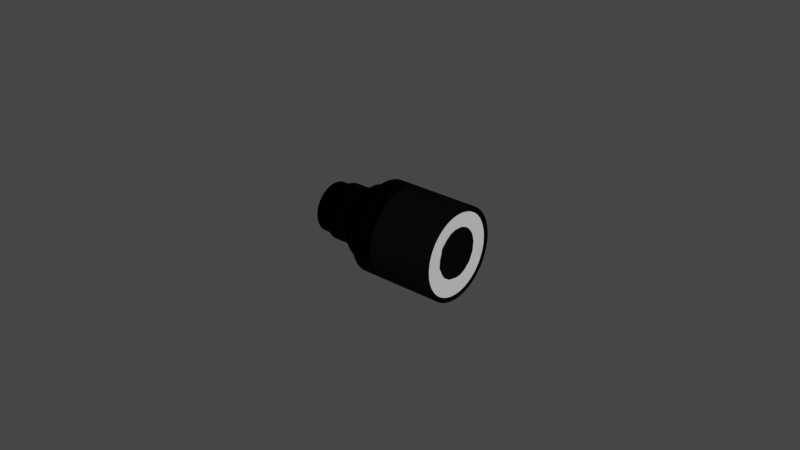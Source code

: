 # Source: Camera.blend  (saved by Blender 2.90.8; exported with 4.5.12 LTS)
import bpy
from mathutils import Matrix  # noqa: F401  (used for matrix-valued properties, if any)

bpy.ops.wm.read_factory_settings(use_empty=True)
scene = bpy.context.scene
scene.name = 'Scene'

# ---- collections
col_collection = bpy.data.collections.new('Collection'); scene.collection.children.link(col_collection)

# ---- materials (node trees are filled in below, after node groups)
mat_material_005 = bpy.data.materials.new('Material.005')
mat_material_005.use_transparent_shadow = False

# ---- material node trees
mat_material_005.use_nodes = True; mat_material_005.node_tree.nodes.clear()
_N = mat_material_005.node_tree.nodes; _L = mat_material_005.node_tree.links
n0 = _N.new('ShaderNodeOutputMaterial'); n0.name = 'Material Output'; n0.location = (300, 300)
n1 = _N.new('ShaderNodeBsdfGlass'); n1.name = 'Glass BSDF'; n1.location = (10, 300)
n1.distribution = 'GGX'
n1.inputs[0].default_value = (0.07324, 0.07324, 0.07324, 1.0)
n1.inputs[1].default_value = 0.1583
n1.inputs[2].default_value = 1.45
_L.new(n1.outputs[0], n0.inputs[0])
n0.is_active_output = True

# ---- world
world_world = bpy.data.worlds.new('World'); scene.world = world_world
world_world.use_nodes = True; world_world.node_tree.nodes.clear()
_N = world_world.node_tree.nodes; _L = world_world.node_tree.links
n0 = _N.new('ShaderNodeOutputWorld'); n0.name = 'World Output'; n0.location = (300, 300)
n1 = _N.new('ShaderNodeBackground'); n1.name = 'Background'; n1.location = (10, 300)
n1.inputs[0].default_value = (0.05088, 0.05088, 0.05088, 1.0)
_L.new(n1.outputs[0], n0.inputs[0])
n0.is_active_output = True
world_world.color = (0.05088, 0.05088, 0.05088)
world_world.use_sun_shadow = False
world_world.sun_shadow_jitter_overblur = 0.0

# ---- meshes
me_pdr_assembly_001 = bpy.data.meshes.new('PDR Assembly.001')
me_pdr_assembly_001.from_pydata([(0.02304, 0.002442, 0.0176), (0.02292, 0.001125, 0.0179), (0.02325, 0.003686, 0.0171), (0.01842, 0.002442, 0.01569), (0.01863, 0.003686, 0.01519), (0.0183, 0.001125, 0.01599), (0.01826, -0.0002289, 0.01608), (0.01831, -0.001579, 0.01595), (0.02288, -0.0002289, 0.01799), (0.02293, -0.001579, 0.01787), (0.02307, -0.002887, 0.01753), (0.02329, -0.004116, 0.017), (0.01845, -0.002887, 0.01562), (0.01867, -0.004116, 0.01509), (0.01897, -0.005229, 0.01437), (0.01933, -0.006196, 0.01349), (0.02358, -0.005229, 0.01629), (0.02395, -0.006196, 0.01541), (0.02437, -0.006988, 0.01439), (0.02484, -0.007582, 0.01326), (0.01975, -0.006988, 0.01247), (0.02022, -0.007582, 0.01135), (0.02072, -0.007961, 0.01014), (0.02074, -0.00899, 0.01008), (0.02123, -0.008114, 0.008897), (0.02534, -0.007961, 0.01206), (0.02585, -0.008114, 0.01081), (0.02637, -0.008038, 0.009559), (0.02688, -0.007734, 0.008337), (0.02175, -0.008038, 0.007646), (0.02226, -0.007734, 0.006424), (0.02274, -0.00721, 0.005267), (0.02317, -0.006483, 0.004209), (0.02736, -0.00721, 0.007181), (0.02779, -0.006483, 0.006123), (0.02818, -0.005572, 0.005193), (0.0285, -0.004505, 0.004419), (0.02356, -0.005572, 0.00328), (0.02388, -0.004505, 0.002506), (0.02413, -0.003311, 0.00191), (0.02429, -0.002026, 0.001509), (0.02875, -0.003311, 0.003823), (0.02891, -0.002026, 0.003422), (0.02899, -0.0006852, 0.003227), (0.02899, 0.0006716, 0.003245), (0.02437, -0.0006852, 0.001314), (0.02437, 0.0006716, 0.001331), (0.02427, 0.002006, 0.00156), (0.02409, 0.003279, 0.001994), (0.02889, 0.002006, 0.003474), (0.02871, 0.003279, 0.003908), (0.02845, 0.004454, 0.004534), (0.02812, 0.005498, 0.005335), (0.02383, 0.004454, 0.002621), (0.0235, 0.005498, 0.003422), (0.02378, 0.006172, 0.002739), (0.02311, 0.00638, 0.004375), (0.02266, 0.007075, 0.005451), (0.02773, 0.00638, 0.006288), (0.02728, 0.007075, 0.007364), (0.0268, 0.007564, 0.008534), (0.02629, 0.007831, 0.009763), (0.02218, 0.007564, 0.006621), (0.02167, 0.007831, 0.00785), (0.02115, 0.00787, 0.009103), (0.02063, 0.007679, 0.01034), (0.02577, 0.00787, 0.01102), (0.02525, 0.007679, 0.01226), (0.02476, 0.007263, 0.01345), (0.0243, 0.006636, 0.01456), (0.02014, 0.007263, 0.01154), (0.01968, 0.006636, 0.01265), (0.01927, 0.005814, 0.01365), (0.01891, 0.004821, 0.0145), (0.02389, 0.005814, 0.01556), (0.02353, 0.004821, 0.01641), (0.02413, 0.005088, 0.001903), (0.01454, 0.006172, -0.001088), (0.02338, 0.007102, 0.003722), (0.01414, 0.007102, -0.0001053), (0.02292, 0.007854, 0.004826), (0.01368, 0.007854, 0.0009992), (0.02242, 0.008409, 0.006026), (0.01318, 0.008409, 0.002199), (0.0219, 0.008755, 0.007291), (0.01266, 0.008755, 0.003464), (0.02136, 0.008882, 0.00859), (0.01212, 0.008882, 0.004763), (0.02082, 0.008787, 0.009892), (0.01158, 0.008787, 0.006065), (0.02029, 0.008473, 0.01116), (0.01106, 0.008473, 0.007337), (0.01979, 0.007948, 0.01238), (0.01055, 0.007948, 0.008549), (0.01933, 0.007224, 0.0135), (0.01009, 0.007224, 0.009669), (0.01891, 0.006319, 0.0145), (0.009674, 0.006319, 0.01067), (0.01856, 0.005256, 0.01536), (0.009319, 0.005256, 0.01153), (0.01827, 0.004061, 0.01605), (0.009031, 0.004061, 0.01222), (0.01806, 0.002762, 0.01656), (0.01792, 0.001393, 0.01688), (0.008818, 0.002762, 0.01274), (0.008686, 0.001393, 0.01306), (0.008638, -1.355e-05, 0.01317), (0.008674, -0.001423, 0.01309), (0.01788, -1.355e-05, 0.017), (0.01791, -0.001423, 0.01691), (0.01803, -0.0028, 0.01662), (0.008794, -0.0028, 0.0128), (0.01823, -0.004111, 0.01614), (0.008995, -0.004111, 0.01231), (0.01851, -0.005323, 0.01547), (0.009272, -0.005323, 0.01164), (0.01886, -0.006408, 0.01463), (0.009618, -0.006408, 0.01081), (0.01926, -0.007337, 0.01365), (0.01002, -0.007337, 0.009824), (0.01972, -0.008089, 0.01255), (0.01048, -0.008089, 0.00872), (0.02022, -0.008644, 0.01135), (0.01098, -0.008644, 0.00752), (0.0115, -0.00899, 0.006255), (0.01204, -0.009117, 0.004956), (0.01258, -0.009023, 0.003654), (0.02128, -0.009117, 0.008783), (0.02182, -0.009023, 0.007481), (0.02235, -0.008709, 0.006209), (0.01311, -0.008709, 0.002382), (0.02285, -0.008183, 0.004997), (0.01361, -0.008183, 0.001171), (0.02331, -0.007459, 0.003877), (0.01407, -0.007459, 5.031e-05), (0.02373, -0.006555, 0.002875), (0.01449, -0.006555, -0.0009516), (0.02408, -0.005492, 0.002016), (0.01484, -0.005492, -0.00181), (0.02437, -0.004296, 0.001322), (0.01513, -0.004296, -0.002505), (0.02458, -0.002998, 0.0008087), (0.01534, -0.002998, -0.003018), (0.02472, -0.001628, 0.0004895), (0.01548, -0.001628, -0.003337), (0.02476, -0.0002217, 0.000372), (0.01553, -0.0002217, -0.003455), (0.02473, 0.001187, 0.0004594), (0.01549, 0.001187, -0.003367), (0.02461, 0.002564, 0.0007493), (0.01537, 0.002564, -0.003078), (0.02441, 0.003875, 0.001235), (0.01517, 0.003875, -0.002592), (0.01489, 0.005088, -0.001923), (0.01334, 0.0109, 0.001813), (0.01392, 0.01033, 0.0004262), (0.008724, 0.0109, -0.0001003), (0.01274, 0.01125, 0.003259), (0.008125, 0.01125, 0.001346), (0.01213, 0.01138, 0.004737), (0.007513, 0.01138, 0.002823), (0.01152, 0.01129, 0.006216), (0.0069, 0.01129, 0.004303), (0.01092, 0.01097, 0.00767), (0.006298, 0.01097, 0.005756), (0.01034, 0.01044, 0.009068), (0.005719, 0.01044, 0.007155), (0.009793, 0.009705, 0.01039), (0.005173, 0.009705, 0.008472), (0.009292, 0.008777, 0.01159), (0.004672, 0.008777, 0.009681), (0.008845, 0.007676, 0.01267), (0.004226, 0.007676, 0.01076), (0.008462, 0.006423, 0.0136), (0.003842, 0.006423, 0.01169), (0.008149, 0.005043, 0.01435), (0.003529, 0.005043, 0.01244), (0.007912, 0.003562, 0.01493), (0.007757, 0.00201, 0.0153), (0.003293, 0.003562, 0.01301), (0.003137, 0.00201, 0.01339), (0.003066, 0.0004166, 0.01356), (0.00308, -0.001187, 0.01352), (0.007685, 0.0004166, 0.01547), (0.0077, -0.001187, 0.01544), (0.007799, -0.002771, 0.0152), (0.00318, -0.002771, 0.01328), (0.007982, -0.004302, 0.01476), (0.003363, -0.004302, 0.01284), (0.008245, -0.005752, 0.01412), (0.003626, -0.005752, 0.01221), (0.008582, -0.007092, 0.01331), (0.003963, -0.007092, 0.01139), (0.008988, -0.008297, 0.01233), (0.004369, -0.008297, 0.01041), (0.009454, -0.009343, 0.0112), (0.004834, -0.009343, 0.00929), (0.009971, -0.01021, 0.009956), (0.005351, -0.01021, 0.008042), (0.01053, -0.01088, 0.008609), (0.005909, -0.01088, 0.006695), (0.01112, -0.01134, 0.007189), (0.006497, -0.01134, 0.005275), (0.01172, -0.01158, 0.005723), (0.007104, -0.01158, 0.00381), (0.01234, -0.0116, 0.004241), (0.007718, -0.0116, 0.002328), (0.01295, -0.01139, 0.002771), (0.008327, -0.01139, 0.0008575), (0.01354, -0.01097, 0.001341), (0.008919, -0.01097, -0.000572), (0.0141, -0.01033, -1.957e-05), (0.009483, -0.01033, -0.001933), (0.01463, -0.009499, -0.001286), (0.01001, -0.009499, -0.003199), (0.0151, -0.008482, -0.002432), (0.01048, -0.008482, -0.004345), (0.01552, -0.007302, -0.003437), (0.0109, -0.007302, -0.00535), (0.01587, -0.005982, -0.00428), (0.01125, -0.005982, -0.006193), (0.01614, -0.004549, -0.004945), (0.01152, -0.004549, -0.006858), (0.01634, -0.003029, -0.005419), (0.01172, -0.003029, -0.007332), (0.01645, -0.001452, -0.005693), (0.01183, -0.001452, -0.007607), (0.01648, 0.0001507, -0.005762), (0.01186, 0.0001507, -0.007676), (0.01642, 0.001748, -0.005624), (0.0118, 0.001748, -0.007538), (0.01628, 0.003309, -0.005282), (0.01166, 0.003309, -0.007196), (0.01606, 0.004804, -0.004743), (0.01144, 0.004804, -0.006656), (0.01576, 0.006202, -0.004017), (0.01114, 0.006202, -0.00593), (0.01539, 0.007478, -0.003118), (0.01077, 0.007478, -0.005031), (0.01495, 0.008606, -0.002063), (0.01033, 0.008606, -0.003977), (0.01446, 0.009564, -0.0008745), (0.009837, 0.009564, -0.002788), (0.009298, 0.01033, -0.001487), (0.01276, 0.004203, -0.009841), (0.01292, 0.002434, -0.01024), (-0.01213, 0.004203, -0.02015), (0.01251, 0.005904, -0.00924), (-0.01238, 0.005904, -0.01955), (0.01218, 0.00751, -0.008447), (-0.01271, 0.00751, -0.01876), (0.01178, 0.008995, -0.007474), (-0.01311, 0.008995, -0.01778), (0.01131, 0.01034, -0.006337), (-0.01358, 0.01034, -0.01665), (0.01078, 0.01151, -0.005053), (-0.01411, 0.01151, -0.01536), (0.01019, 0.01251, -0.003643), (-0.0147, 0.01251, -0.01395), (0.009564, 0.0133, -0.002129), (-0.01533, 0.0133, -0.01244), (0.008904, 0.01388, -0.0005352), (-0.01599, 0.01388, -0.01084), (0.008221, 0.01425, 0.001114), (-0.01667, 0.01425, -0.009196), (0.007526, 0.01438, 0.002791), (-0.01736, 0.01438, -0.007518), (0.00683, 0.01429, 0.004471), (-0.01806, 0.01429, -0.005838), (0.006144, 0.01397, 0.006127), (-0.01875, 0.01397, -0.004182), (0.005479, 0.01342, 0.007733), (-0.01941, 0.01342, -0.002576), (0.004845, 0.01267, 0.009264), (-0.02004, 0.01267, -0.001046), (0.004253, 0.01171, 0.01069), (-0.02064, 0.01171, 0.0003849), (0.003711, 0.01057, 0.012), (-0.02118, 0.01057, 0.001693), (0.003228, 0.009254, 0.01317), (-0.02166, 0.009254, 0.002859), (0.002812, 0.007793, 0.01417), (-0.02208, 0.007793, 0.003864), (0.002469, 0.006207, 0.015), (-0.02242, 0.006207, 0.004691), (0.002205, 0.004522, 0.01564), (0.002024, 0.002764, 0.01608), (-0.02268, 0.004522, 0.005329), (-0.02287, 0.002764, 0.005766), (-0.02296, 0.0009601, 0.005996), (-0.02297, -0.0008607, 0.006015), (0.001928, 0.0009601, 0.01631), (0.00192, -0.0008607, 0.01632), (0.002, -0.00267, 0.01613), (-0.02289, -0.00267, 0.005824), (0.002165, -0.004439, 0.01573), (-0.02272, -0.004439, 0.005424), (0.002414, -0.006139, 0.01513), (-0.02248, -0.006139, 0.004823), (0.002743, -0.007745, 0.01434), (-0.02215, -0.007745, 0.00403), (0.003146, -0.00923, 0.01337), (-0.02174, -0.00923, 0.003057), (0.003617, -0.01057, 0.01223), (-0.02127, -0.01057, 0.001919), (0.004149, -0.01175, 0.01095), (-0.02074, -0.01175, 0.0006356), (0.004733, -0.01274, 0.009535), (-0.02016, -0.01274, -0.0007743), (0.00536, -0.01354, 0.008021), (-0.01953, -0.01354, -0.002288), (0.00602, -0.01412, 0.006428), (-0.01887, -0.01412, -0.003882), (0.006703, -0.01448, 0.004779), (-0.01819, -0.01448, -0.005531), (0.007398, -0.01462, 0.003101), (-0.01749, -0.01462, -0.007208), (0.008094, -0.01452, 0.001421), (-0.0168, -0.01452, -0.008889), (0.00878, -0.0142, -0.0002351), (-0.01611, -0.0142, -0.01054), (0.009445, -0.01366, -0.001841), (-0.01544, -0.01366, -0.01215), (0.01008, -0.0129, -0.003371), (-0.01481, -0.0129, -0.01368), (0.01067, -0.01195, -0.004802), (-0.01422, -0.01195, -0.01511), (0.01121, -0.0108, -0.006111), (-0.01368, -0.0108, -0.01642), (0.0117, -0.009489, -0.007276), (-0.01319, -0.009489, -0.01759), (0.01211, -0.008028, -0.008281), (-0.01278, -0.008028, -0.01859), (0.01246, -0.006443, -0.009108), (-0.01243, -0.006443, -0.01942), (0.01272, -0.004758, -0.009746), (-0.01217, -0.004758, -0.02006), (0.0129, -0.002999, -0.01018), (-0.01199, -0.002999, -0.02049), (0.013, -0.001195, -0.01041), (-0.01189, -0.001195, -0.02072), (0.013, 0.0006254, -0.01043), (-0.01189, 0.0006254, -0.02074), (-0.01197, 0.002434, -0.02055), (-0.01755, -0.01311, -0.007064), (-0.01821, -0.01295, -0.005466), (-0.01598, -0.01311, -0.006412), (-0.01689, -0.01304, -0.008667), (-0.01531, -0.01304, -0.008015), (-0.01623, -0.01274, -0.01025), (-0.01466, -0.01274, -0.009594), (-0.0156, -0.01221, -0.01177), (-0.01403, -0.01221, -0.01112), (-0.015, -0.01146, -0.01322), (-0.01342, -0.01146, -0.01257), (-0.01444, -0.01052, -0.01457), (-0.01287, -0.01052, -0.01392), (-0.01394, -0.009385, -0.01579), (-0.01236, -0.009385, -0.01513), (-0.0135, -0.008088, -0.01685), (-0.01192, -0.008088, -0.0162), (-0.01313, -0.006647, -0.01775), (-0.01155, -0.006647, -0.0171), (-0.01283, -0.005091, -0.01846), (-0.01126, -0.005091, -0.01781), (-0.01262, -0.003446, -0.01897), (-0.01104, -0.003446, -0.01832), (-0.01249, -0.001741, -0.01928), (-0.01092, -0.001741, -0.01863), (-0.01245, -7.326e-06, -0.01937), (-0.01088, -7.326e-06, -0.01872), (-0.0125, 0.001724, -0.01925), (-0.01093, 0.001724, -0.0186), (-0.01264, 0.003423, -0.01892), (-0.01107, 0.003423, -0.01827), (-0.01286, 0.005059, -0.01838), (-0.01129, 0.005059, -0.01773), (-0.01317, 0.006602, -0.01764), (-0.01159, 0.006602, -0.01699), (-0.01355, 0.008025, -0.01673), (-0.01197, 0.008025, -0.01607), (-0.014, 0.009303, -0.01564), (-0.01242, 0.009303, -0.01499), (-0.01451, 0.01041, -0.01441), (-0.01294, 0.01041, -0.01375), (-0.01507, 0.01134, -0.01305), (-0.0135, 0.01134, -0.01239), (-0.01568, 0.01205, -0.01158), (-0.0141, 0.01205, -0.01093), (-0.01632, 0.01255, -0.01005), (-0.01474, 0.01255, -0.009396), (-0.01697, 0.01283, -0.008464), (-0.0154, 0.01283, -0.007812), (-0.01764, 0.01287, -0.00686), (-0.01606, 0.01287, -0.006208), (-0.0183, 0.01268, -0.005265), (-0.01672, 0.01268, -0.004613), (-0.01894, 0.01227, -0.003708), (-0.01737, 0.01227, -0.003055), (-0.01956, 0.01163, -0.002215), (-0.01798, 0.01163, -0.001563), (-0.02014, 0.01078, -0.0008151), (-0.01856, 0.01078, -0.0001627), (-0.02067, 0.009738, 0.0004685), (-0.0191, 0.009738, 0.001121), (-0.02115, 0.00852, 0.001612), (-0.01957, 0.00852, 0.002265), (-0.02155, 0.007148, 0.002596), (-0.01998, 0.007148, 0.003248), (-0.02189, 0.005647, 0.003402), (-0.02031, 0.005647, 0.004054), (-0.02214, 0.004042, 0.004016), (-0.02231, 0.002364, 0.004426), (-0.02057, 0.004042, 0.004668), (-0.02074, 0.002364, 0.005079), (-0.02082, 0.0006405, 0.005279), (-0.02081, -0.001096, 0.005265), (-0.02239, 0.0006405, 0.004627), (-0.02239, -0.001096, 0.004613), (-0.02229, -0.002815, 0.004386), (-0.02072, -0.002815, 0.005038), (-0.02211, -0.004486, 0.003949), (-0.02054, -0.004486, 0.004601), (-0.02185, -0.006079, 0.00331), (-0.02027, -0.006079, 0.003962), (-0.0215, -0.007566, 0.002481), (-0.01993, -0.007566, 0.003133), (-0.02109, -0.008919, 0.001476), (-0.01951, -0.008919, 0.002128), (-0.02061, -0.01012, 0.0003128), (-0.01903, -0.01012, 0.0009651), (-0.02007, -0.01113, -0.0009869), (-0.01849, -0.01113, -0.0003346), (-0.01948, -0.01196, -0.0024), (-0.01791, -0.01196, -0.001748), (-0.01886, -0.01257, -0.003902), (-0.01729, -0.01257, -0.00325), (-0.01664, -0.01295, -0.004814), (-0.01251, 0.008099, -0.01479), (-0.01174, 0.005206, -0.01665), (-0.01356, 0.01028, -0.01224), (-0.01455, 0.005834, -0.01303), (-0.014, 0.003738, -0.01437), (-0.01545, 0.004668, -0.01206), (-0.01564, 0.005145, -0.0116), (-0.01607, 0.005941, -0.01057), (-0.01641, 0.003845, -0.01069), (-0.01614, 0.003093, -0.01134), (-0.01579, 0.001252, -0.01219), (-0.01691, 0.002029, -0.01017), (-0.0173, 0.002933, -0.009212), (-0.01767, 0.003311, -0.008324), (-0.01778, 0.00141, -0.008462), (-0.01748, -0.0006817, -0.009192), (-0.01829, 0.001584, -0.007226), (-0.01879, 0.0001098, -0.006035), (-0.01833, 0.00328, -0.006744), (-0.01845, 0.003174, -0.00644), (-0.01845, 0.004806, -0.005772), (-0.01787, 0.005134, -0.007166), (-0.0188, 0.004348, -0.004917), (-0.01882, 0.005812, -0.003935), (-0.01957, 0.002047, -0.003059), (-0.01975, 4.656e-05, -0.002631), (-0.01984, 0.002757, -0.001467), (-0.01972, 0.003368, -0.001756), (-0.01994, 0.002119, -0.001235), (-0.02013, 0.002664, 0.0004308), (-0.02022, 0.003199, 0.002109), (-0.02028, 0.001004, 0.000786), (-0.02039, 0.001219, 0.002532), (-0.0203, 0.0001535, 0.0008492), (-0.02026, -0.001547, 0.0007438), (-0.02038, -0.00209, 0.004225), (-0.02009, -0.003192, 0.0003341), (-0.02017, -0.003783, 0.001993), (-0.01996, -0.003974, 1.953e-05), (-0.0194, -0.006069, -0.001325), (-0.01954, -0.002453, -0.003133), (-0.01975, -0.0004699, -0.002639), (-0.01933, -0.003328, -0.003638), (-0.01906, -0.00408, -0.004291), (-0.01865, -0.001193, -0.006359), (-0.01788, -0.001766, -0.008226), (-0.0175, -0.003409, -0.00874), (-0.01788, -0.003629, -0.007808), (-0.0176, -0.005369, -0.007817), (-0.01819, -0.005246, -0.006394), (-0.01651, -0.004289, -0.01046), (-0.01577, -0.005656, -0.01129), (-0.01622, -0.003582, -0.01115), (-0.01696, -0.002434, -0.01004), (-0.0167, -0.001244, -0.01067), (-0.01663, 0.0001179, -0.01083), (-0.01573, 0.0002346, -0.01234), (-0.01574, -0.0007967, -0.01231), (-0.01475, -0.001019, -0.01376), (-0.01523, -0.00418, -0.01261), (-0.01368, -0.001239, -0.01514), (-0.01383, -0.002899, -0.01479), (-0.0137, 0.001311, -0.0151), (-0.01132, 0.001855, -0.01765), (-0.01377, 0.002145, -0.01493), (-0.0115, -0.003958, -0.01721), (-0.0124, -0.008016, -0.01506), (-0.0127, -0.003434, -0.01603), (-0.01323, -0.006141, -0.01475), (-0.01347, -0.006939, -0.01417), (-0.01404, -0.00833, -0.0128), (-0.01495, -0.007005, -0.01208), (-0.01522, -0.007492, -0.01143), (-0.0158, -0.008248, -0.01002), (-0.01599, -0.006048, -0.01077), (-0.01741, -0.008737, -0.006141), (-0.01423, -0.01134, -0.01063), (-0.01644, -0.01202, -0.005281), (-0.01774, -0.01106, -0.002151), (-0.01949, -0.007437, 0.002074), (-0.01835, -0.00804, -0.003874), (-0.01917, -0.006661, -0.001892), (-0.01997, -0.005442, 0.003225), (-0.0196, -0.006439, 0.0006247), (-0.01935, -0.007214, 1.571e-05), (-0.02001, -0.004716, 0.001618), (-0.01775, -0.007049, -0.00652), (-0.01801, -0.006927, -0.005897), (-0.01932, -0.0003532, -0.004346), (-0.01931, 0.0003364, -0.004366), (-0.02044, 0.0002567, 0.00437), (-0.02004, 0.004818, 0.003394), (-0.02042, 0.0002056, 0.002608), (-0.01959, 0.006857, 0.00231), (-0.02008, 0.004145, 0.001765), (-0.01865, 0.009391, 5.142e-05), (-0.01969, 0.005906, 0.0008288), (-0.01945, 0.006704, 0.0002457), (-0.01948, 0.005603, -0.001132), (-0.01901, 0.00677, -0.002279), (-0.01986, 0.004217, -0.0002167), (-0.01784, 0.008275, -0.005087), (-0.01904, 0.005421, -0.003415), (-0.01655, 0.008502, -0.008213), (-0.01705, 0.01147, -0.003825), (-0.0181, 0.006631, -0.005673), (-0.01758, 0.006856, -0.006921), (-0.01526, 0.01178, -0.008141), (-0.01595, 0.01016, -0.008198), (-0.01483, 0.009329, -0.0109), (-0.01448, 0.008866, -0.01174), (-0.01561, 0.007805, -0.01048), (-0.01532, 0.007416, -0.01118), (-0.01706, 0.006814, -0.008187), (-0.01655, 0.006505, -0.00942), (-0.01709, 0.004869, -0.009048), (-0.01728, 0.00501, -0.008588)], [], [(0, 3, 5, 1), (27, 28, 33, 34, 35, 36, 41, 42, 43, 44, 49, 50, 51, 52, 58, 59, 60, 61, 66, 67, 68, 69, 74, 75, 2, 0, 1, 8, 9, 10, 11, 16, 17, 18, 19, 25, 26), (3, 0, 2, 4), (120, 122, 23, 22, 21, 20, 15, 14, 13, 12, 7, 6, 5, 3, 4, 73, 72, 71, 70, 65, 64, 63, 62, 57, 56, 54, 55, 78, 80, 82, 84, 86, 88, 90, 92, 94, 96, 98, 100, 102, 103, 108, 109, 110, 112, 114, 116, 118), (6, 8, 1, 5), (7, 9, 8, 6), (12, 10, 9, 7), (13, 11, 10, 12), (14, 16, 11, 13), (15, 17, 16, 14), (20, 18, 17, 15), (21, 19, 18, 20), (22, 25, 19, 21), (131, 133, 135, 137, 139, 141, 143, 145, 147, 149, 151, 76, 55, 54, 53, 48, 47, 46, 45, 40, 39, 38, 37, 32, 31, 30, 29, 24, 22, 23, 127, 128, 129), (24, 26, 25, 22), (29, 27, 26, 24), (30, 28, 27, 29), (31, 33, 28, 30), (32, 34, 33, 31), (37, 35, 34, 32), (38, 36, 35, 37), (39, 41, 36, 38), (40, 42, 41, 39), (45, 43, 42, 40), (46, 44, 43, 45), (47, 49, 44, 46), (48, 50, 49, 47), (53, 51, 50, 48), (54, 52, 51, 53), (56, 58, 52, 54), (57, 59, 58, 56), (62, 60, 59, 57), (63, 61, 60, 62), (64, 66, 61, 63), (65, 67, 66, 64), (70, 68, 67, 65), (71, 69, 68, 70), (72, 74, 69, 71), (73, 75, 74, 72), (4, 2, 75, 73), (77, 55, 76, 153), (79, 78, 55, 77), (81, 80, 78, 79), (83, 82, 80, 81), (85, 84, 82, 83), (87, 86, 84, 85), (89, 88, 86, 87), (91, 90, 88, 89), (93, 92, 90, 91), (95, 94, 92, 93), (97, 96, 94, 95), (99, 98, 96, 97), (101, 100, 98, 99), (104, 102, 100, 101), (102, 104, 105, 103), (154, 157, 159, 161, 163, 165, 167, 169, 171, 173, 175, 177, 178, 183, 184, 185, 187, 189, 191, 193, 195, 197, 199, 201, 203, 205, 207, 209, 211, 213, 215, 217, 219, 221, 223, 225, 227, 229, 231, 233, 235, 237, 239, 241, 79, 77, 153, 152, 150, 148, 146, 144, 142, 140, 138, 136, 134, 132, 130, 126, 125, 124, 123, 121, 119, 117, 115, 113, 111, 107, 106, 105, 104, 101, 99, 97, 95, 93, 91, 89, 87, 85, 83), (106, 108, 103, 105), (107, 109, 108, 106), (111, 110, 109, 107), (113, 112, 110, 111), (115, 114, 112, 113), (117, 116, 114, 115), (119, 118, 116, 117), (121, 120, 118, 119), (123, 122, 120, 121), (124, 23, 122, 123), (125, 127, 23, 124), (126, 128, 127, 125), (130, 129, 128, 126), (132, 131, 129, 130), (134, 133, 131, 132), (136, 135, 133, 134), (138, 137, 135, 136), (140, 139, 137, 138), (142, 141, 139, 140), (144, 143, 141, 142), (146, 145, 143, 144), (148, 147, 145, 146), (150, 149, 147, 148), (152, 151, 149, 150), (153, 76, 151, 152), (155, 154, 83, 81, 79, 241), (156, 154, 155, 243), (158, 157, 154, 156), (160, 159, 157, 158), (162, 161, 159, 160), (164, 163, 161, 162), (166, 165, 163, 164), (168, 167, 165, 166), (170, 169, 167, 168), (172, 171, 169, 170), (174, 173, 171, 172), (176, 175, 173, 174), (179, 177, 175, 176), (177, 179, 180, 178), (170, 168, 166, 164, 162, 160, 158, 156, 261, 263, 265, 267, 269, 271, 273, 275, 277, 279, 281, 283, 285, 286, 291, 292, 293, 295, 297, 299, 301, 303, 305, 307, 309, 311, 313, 315, 317, 319, 321, 323, 325, 327, 329, 331, 333, 335, 337, 339, 341, 245, 244, 232, 230, 228, 226, 224, 222, 220, 218, 216, 214, 212, 210, 208, 206, 204, 202, 200, 198, 196, 194, 192, 190, 188, 186, 182, 181, 180, 179, 176, 174, 172), (181, 183, 178, 180), (182, 184, 183, 181), (186, 185, 184, 182), (188, 187, 185, 186), (190, 189, 187, 188), (192, 191, 189, 190), (194, 193, 191, 192), (196, 195, 193, 194), (198, 197, 195, 196), (200, 199, 197, 198), (202, 201, 199, 200), (204, 203, 201, 202), (206, 205, 203, 204), (208, 207, 205, 206), (210, 209, 207, 208), (212, 211, 209, 210), (214, 213, 211, 212), (216, 215, 213, 214), (218, 217, 215, 216), (220, 219, 217, 218), (222, 221, 219, 220), (224, 223, 221, 222), (226, 225, 223, 224), (228, 227, 225, 226), (230, 229, 227, 228), (232, 231, 229, 230), (234, 233, 231, 232), (236, 235, 233, 234), (238, 237, 235, 236), (240, 239, 237, 238), (242, 241, 239, 240), (243, 155, 241, 242), (253, 255, 257, 259, 261, 156, 243, 242, 240, 238, 236, 234, 232, 244, 247, 249, 251), (246, 244, 245, 343), (248, 247, 244, 246), (250, 249, 247, 248), (252, 251, 249, 250), (254, 253, 251, 252), (256, 255, 253, 254), (258, 257, 255, 256), (260, 259, 257, 258), (262, 261, 259, 260), (264, 263, 261, 262), (266, 265, 263, 264), (268, 267, 265, 266), (270, 269, 267, 268), (272, 271, 269, 270), (274, 273, 271, 272), (276, 275, 273, 274), (278, 277, 275, 276), (280, 279, 277, 278), (282, 281, 279, 280), (284, 283, 281, 282), (287, 285, 283, 284), (285, 287, 288, 286), (260, 258, 383, 385, 387, 389, 391, 393, 395, 397, 399, 401, 403, 405, 407, 409, 411, 412, 417, 418, 419, 421, 423, 425, 427, 429, 431, 433, 435, 345, 344, 318, 316, 314, 312, 310, 308, 306, 304, 302, 300, 298, 296, 294, 290, 289, 288, 287, 284, 282, 280, 278, 276, 274, 272, 270, 268, 266, 264, 262), (289, 291, 286, 288), (290, 292, 291, 289), (294, 293, 292, 290), (296, 295, 293, 294), (298, 297, 295, 296), (300, 299, 297, 298), (302, 301, 299, 300), (304, 303, 301, 302), (306, 305, 303, 304), (308, 307, 305, 306), (310, 309, 307, 308), (312, 311, 309, 310), (314, 313, 311, 312), (316, 315, 313, 314), (318, 317, 315, 316), (320, 319, 317, 318), (322, 321, 319, 320), (324, 323, 321, 322), (326, 325, 323, 324), (328, 327, 325, 326), (330, 329, 327, 328), (332, 331, 329, 330), (334, 333, 331, 332), (336, 335, 333, 334), (338, 337, 335, 336), (340, 339, 337, 338), (342, 341, 339, 340), (343, 245, 341, 342), (377, 379, 381, 383, 258, 256, 254, 252, 250, 248, 246, 343, 342, 340, 338, 336, 334, 332, 330, 328, 326, 324, 322, 320, 318, 344, 347, 349, 351, 353, 355, 357, 359, 361, 363, 365, 367, 369, 371, 373, 375), (437, 346, 344, 345), (346, 348, 347, 344), (348, 350, 349, 347), (350, 352, 351, 349), (352, 354, 353, 351), (354, 356, 355, 353), (356, 358, 357, 355), (358, 360, 359, 357), (360, 362, 361, 359), (362, 364, 363, 361), (364, 366, 365, 363), (366, 368, 367, 365), (368, 370, 369, 367), (370, 372, 371, 369), (372, 374, 373, 371), (374, 376, 375, 373), (376, 378, 377, 375), (378, 380, 379, 377), (380, 382, 381, 379), (382, 384, 383, 381), (384, 386, 385, 383), (386, 388, 387, 385), (388, 390, 389, 387), (390, 392, 391, 389), (392, 394, 393, 391), (394, 396, 395, 393), (396, 398, 397, 395), (398, 400, 399, 397), (400, 402, 401, 399), (402, 404, 403, 401), (404, 406, 405, 403), (406, 408, 407, 405), (408, 410, 409, 407), (410, 413, 411, 409), (413, 414, 412, 411), (386, 384, 382, 438, 440, 545, 542, 533, 531, 529, 528, 473, 520, 517, 516, 515, 514, 504, 503, 501, 439, 376, 374, 372, 370, 368, 366, 364, 362, 360, 358, 356, 354, 352, 350, 348, 346, 437, 436, 434, 432, 430, 428, 426, 424, 422, 420, 416, 415, 414, 413, 410, 408, 406, 404, 402, 400, 398, 396, 394, 392, 390, 388), (414, 415, 417, 412), (415, 416, 418, 417), (416, 420, 419, 418), (420, 422, 421, 419), (422, 424, 423, 421), (424, 426, 425, 423), (426, 428, 427, 425), (428, 430, 429, 427), (430, 432, 431, 429), (432, 434, 433, 431), (434, 436, 435, 433), (436, 437, 345, 435), (382, 380, 378, 376, 439, 438), (439, 442, 441, 438), (438, 441, 443, 444, 445, 550, 549, 547, 548, 440), (448, 447, 446, 444, 443, 441, 442, 502), (447, 449, 450, 451, 554, 553, 552, 445, 444, 446), (449, 447, 448, 494, 493, 492, 453, 452, 450), (457, 458, 459, 554, 451, 450, 452, 454, 456), (482, 455, 454, 452, 453, 483), (457, 456, 454, 455, 527, 526, 479, 463, 462, 460, 458), (539, 543, 544, 459, 458, 460, 461, 540, 537), (462, 464, 465, 538, 536, 537, 540, 461, 460), (462, 463, 471, 469, 467, 466, 464), (467, 468, 532, 529, 531, 534, 535, 536, 538, 465, 464, 466), (529, 532, 468, 467, 469, 470, 530, 528), (530, 470, 469, 471, 472, 473, 528), (472, 471, 463, 479, 478, 476, 474), (523, 520, 473, 472, 474, 475), (523, 475, 474, 476, 477, 522, 521, 517, 520), (519, 477, 476, 478, 480, 481), (479, 526, 527, 455, 482, 480, 478), (480, 482, 483, 484, 485, 486, 487, 481), (486, 485, 484, 483, 453, 492, 491, 490, 488), (513, 524, 525, 487, 486, 488, 489, 512, 510, 511), (490, 491, 492, 493, 494, 495, 496, 497, 489, 488), (500, 498, 496, 495, 494, 448, 502), (506, 497, 496, 498, 499, 505), (503, 505, 499, 498, 500, 501), (501, 500, 502, 442, 439), (504, 507, 506, 505, 503), (509, 510, 512, 489, 497, 506, 507, 508), (514, 511, 510, 509, 508, 507, 504), (511, 514, 515, 513), (516, 518, 513, 515), (517, 521, 522, 477, 519, 518, 516), (487, 525, 524, 513, 518, 519, 481), (533, 537, 536, 535, 534, 531), (542, 539, 537, 533), (543, 539, 541, 551, 552, 553, 554, 459, 544), (545, 546, 541, 539, 542), (440, 548, 547, 546, 545), (549, 550, 445, 552, 551, 541, 546, 547)])
me_pdr_assembly_001.polygons.foreach_set('use_smooth', [True] * 270)
me_pdr_assembly_001.materials.append(mat_material_005)
me_pdr_assembly_001.use_remesh_fix_poles = True
me_pdr_assembly_001.use_remesh_preserve_attributes = False
me_pdr_assembly_001.use_mirror_vertex_groups = False
me_pdr_assembly_001.update()
me_cylinder = bpy.data.meshes.new('Cylinder')
me_cylinder.from_pydata([(0.003795, 1.0, -1.862), (0.003795, 1.0, 0.1375), (0.1989, 0.9808, -1.862), (0.1989, 0.9808, 0.1375), (0.3865, 0.9239, -1.862), (0.3865, 0.9239, 0.1375), (0.5594, 0.8315, -1.862), (0.5594, 0.8315, 0.1375), (0.7109, 0.7071, -1.862), (0.7109, 0.7071, 0.1375), (0.8353, 0.5556, -1.862), (0.8353, 0.5556, 0.1375), (0.9277, 0.3827, -1.862), (0.9277, 0.3827, 0.1375), (0.9846, 0.1951, -1.862), (0.9846, 0.1951, 0.1375), (1.004, -1.536e-07, -1.862), (1.004, -1.536e-07, 0.1375), (0.9846, -0.1951, -1.862), (0.9846, -0.1951, 0.1375), (0.9277, -0.3827, -1.862), (0.9277, -0.3827, 0.1375), (0.8353, -0.5556, -1.862), (0.8353, -0.5556, 0.1375), (0.7109, -0.7071, -1.862), (0.7109, -0.7071, 0.1375), (0.5594, -0.8315, -1.862), (0.5594, -0.8315, 0.1375), (0.3865, -0.9239, -1.862), (0.3865, -0.9239, 0.1375), (0.1989, -0.9808, -1.862), (0.1989, -0.9808, 0.1375), (0.003795, -1.0, -1.862), (0.003795, -1.0, 0.1375), (-0.1913, -0.9808, -1.862), (-0.1913, -0.9808, 0.1375), (-0.3789, -0.9239, -1.862), (-0.3789, -0.9239, 0.1375), (-0.5518, -0.8315, -1.862), (-0.5518, -0.8315, 0.1375), (-0.7033, -0.7071, -1.862), (-0.7033, -0.7071, 0.1375), (-0.8277, -0.5556, -1.862), (-0.8277, -0.5556, 0.1375), (-0.9201, -0.3827, -1.862), (-0.9201, -0.3827, 0.1375), (-0.977, -0.1951, -1.862), (-0.977, -0.1951, 0.1375), (-0.9962, 7.365e-07, -1.862), (-0.9962, 7.365e-07, 0.1375), (-0.977, 0.1951, -1.862), (-0.977, 0.1951, 0.1375), (-0.9201, 0.3827, -1.862), (-0.9201, 0.3827, 0.1375), (-0.8277, 0.5556, -1.862), (-0.8277, 0.5556, 0.1375), (-0.7033, 0.7071, -1.862), (-0.7033, 0.7071, 0.1375), (-0.5518, 0.8315, -1.862), (-0.5518, 0.8315, 0.1375), (-0.3789, 0.9239, -1.862), (-0.3789, 0.9239, 0.1375), (-0.1913, 0.9808, -1.862), (-0.1913, 0.9808, 0.1375)], [], [(0, 1, 3, 2), (2, 3, 5, 4), (4, 5, 7, 6), (6, 7, 9, 8), (8, 9, 11, 10), (10, 11, 13, 12), (12, 13, 15, 14), (14, 15, 17, 16), (16, 17, 19, 18), (18, 19, 21, 20), (20, 21, 23, 22), (22, 23, 25, 24), (24, 25, 27, 26), (26, 27, 29, 28), (28, 29, 31, 30), (30, 31, 33, 32), (32, 33, 35, 34), (34, 35, 37, 36), (36, 37, 39, 38), (38, 39, 41, 40), (40, 41, 43, 42), (42, 43, 45, 44), (44, 45, 47, 46), (46, 47, 49, 48), (48, 49, 51, 50), (50, 51, 53, 52), (52, 53, 55, 54), (54, 55, 57, 56), (56, 57, 59, 58), (58, 59, 61, 60), (3, 1, 63, 61, 59, 57, 55, 53, 51, 49, 47, 45, 43, 41, 39, 37, 35, 33, 31, 29, 27, 25, 23, 21, 19, 17, 15, 13, 11, 9, 7, 5), (60, 61, 63, 62), (62, 63, 1, 0), (0, 2, 4, 6, 8, 10, 12, 14, 16, 18, 20, 22, 24, 26, 28, 30, 32, 34, 36, 38, 40, 42, 44, 46, 48, 50, 52, 54, 56, 58, 60, 62)])
_uv = me_cylinder.uv_layers.new(name='UVMap')
_uv.uv.foreach_set('vector', [1.0, 0.5, 1.0, 1.0, 0.9688, 1.0, 0.9688, 0.5, 0.9688, 0.5, 0.9688, 1.0, 0.9375, 1.0, 0.9375, 0.5, 0.9375, 0.5, 0.9375, 1.0, 0.9062, 1.0, 0.9062, 0.5, 0.9062, 0.5, 0.9062, 1.0, 0.875, 1.0, 0.875, 0.5, 0.875, 0.5, 0.875, 1.0, 0.8438, 1.0, 0.8438, 0.5, 0.8438, 0.5, 0.8438, 1.0, 0.8125, 1.0, 0.8125, 0.5, 0.8125, 0.5, 0.8125, 1.0, 0.7812, 1.0, 0.7812, 0.5, 0.7812, 0.5, 0.7812, 1.0, 0.75, 1.0, 0.75, 0.5, 0.75, 0.5, 0.75, 1.0, 0.7188, 1.0, 0.7188, 0.5, 0.7188, 0.5, 0.7188, 1.0, 0.6875, 1.0, 0.6875, 0.5, 0.6875, 0.5, 0.6875, 1.0, 0.6562, 1.0, 0.6562, 0.5, 0.6562, 0.5, 0.6562, 1.0, 0.625, 1.0, 0.625, 0.5, 0.625, 0.5, 0.625, 1.0, 0.5938, 1.0, 0.5938, 0.5, 0.5938, 0.5, 0.5938, 1.0, 0.5625, 1.0, 0.5625, 0.5, 0.5625, 0.5, 0.5625, 1.0, 0.5312, 1.0, 0.5312, 0.5, 0.5312, 0.5, 0.5312, 1.0, 0.5, 1.0, 0.5, 0.5, 0.5, 0.5, 0.5, 1.0, 0.4688, 1.0, 0.4688, 0.5, 0.4688, 0.5, 0.4688, 1.0, 0.4375, 1.0, 0.4375, 0.5, 0.4375, 0.5, 0.4375, 1.0, 0.4062, 1.0, 0.4062, 0.5, 0.4062, 0.5, 0.4062, 1.0, 0.375, 1.0, 0.375, 0.5, 0.375, 0.5, 0.375, 1.0, 0.3438, 1.0, 0.3438, 0.5, 0.3438, 0.5, 0.3438, 1.0, 0.3125, 1.0, 0.3125, 0.5, 0.3125, 0.5, 0.3125, 1.0, 0.2812, 1.0, 0.2812, 0.5, 0.2812, 0.5, 0.2812, 1.0, 0.25, 1.0, 0.25, 0.5, 0.25, 0.5, 0.25, 1.0, 0.2188, 1.0, 0.2188, 0.5, 0.2188, 0.5, 0.2188, 1.0, 0.1875, 1.0, 0.1875, 0.5, 0.1875, 0.5, 0.1875, 1.0, 0.1562, 1.0, 0.1562, 0.5, 0.1562, 0.5, 0.1562, 1.0, 0.125, 1.0, 0.125, 0.5, 0.125, 0.5, 0.125, 1.0, 0.09375, 1.0, 0.09375, 0.5, 0.09375, 0.5, 0.09375, 1.0, 0.0625, 1.0, 0.0625, 0.5, 0.2968, 0.4854, 0.25, 0.49, 0.2032, 0.4854, 0.1582, 0.4717, 0.1167, 0.4496, 0.08029, 0.4197, 0.05045, 0.3833, 0.02827, 0.3418, 0.01461, 0.2968, 0.01, 0.25, 0.01461, 0.2032, 0.02827, 0.1582, 0.05045, 0.1167, 0.08029, 0.08029, 0.1167, 0.05045, 0.1582, 0.02827, 0.2032, 0.01461, 0.25, 0.01, 0.2968, 0.01461, 0.3418, 0.02827, 0.3833, 0.05045, 0.4197, 0.08029, 0.4496, 0.1167, 0.4717, 0.1582, 0.4854, 0.2032, 0.49, 0.25, 0.4854, 0.2968, 0.4717, 0.3418, 0.4496, 0.3833, 0.4197, 0.4197, 0.3833, 0.4496, 0.3418, 0.4717, 0.0625, 0.5, 0.0625, 1.0, 0.03125, 1.0, 0.03125, 0.5, 0.03125, 0.5, 0.03125, 1.0, 0.0, 1.0, 0.0, 0.5, 0.75, 0.49, 0.7968, 0.4854, 0.8418, 0.4717, 0.8833, 0.4496, 0.9197, 0.4197, 0.9496, 0.3833, 0.9717, 0.3418, 0.9854, 0.2968, 0.99, 0.25, 0.9854, 0.2032, 0.9717, 0.1582, 0.9496, 0.1167, 0.9197, 0.08029, 0.8833, 0.05045, 0.8418, 0.02827, 0.7968, 0.01461, 0.75, 0.01, 0.7032, 0.01461, 0.6582, 0.02827, 0.6167, 0.05045, 0.5803, 0.08029, 0.5504, 0.1167, 0.5283, 0.1582, 0.5146, 0.2032, 0.51, 0.25, 0.5146, 0.2968, 0.5283, 0.3418, 0.5504, 0.3833, 0.5803, 0.4197, 0.6167, 0.4496, 0.6582, 0.4717, 0.7032, 0.4854])
me_cylinder.use_remesh_fix_poles = True
me_cylinder.use_remesh_preserve_attributes = False
me_cylinder.use_mirror_vertex_groups = False
me_cylinder.update()

# ---- objects
ob_pdr_assembly_001 = bpy.data.objects.new('PDR Assembly.001', me_pdr_assembly_001)
ob_cylinder = bpy.data.objects.new('Cylinder', me_cylinder)

# ---- transforms, parenting, visibility, modifiers, constraints
ob_pdr_assembly_001.location = (0.0, 0.0, 3.862e-12)
ob_pdr_assembly_001.rotation_euler = (-0.0, -2.739, -0.0)
ob_pdr_assembly_001.lineart.crease_threshold = 0.0
_m = ob_pdr_assembly_001.modifiers.new('EdgeSplit', 'EDGE_SPLIT')
ob_cylinder.location = (9.313e-10, 0.0, 0.0)
ob_cylinder.rotation_euler = (-0.0, -1.571, -0.0)
ob_cylinder.scale = (0.01375, 0.01375, 0.01)
ob_cylinder.lineart.crease_threshold = 0.0

# ---- collection membership
col_collection.objects.link(ob_pdr_assembly_001)
col_collection.objects.link(ob_cylinder)

# ---- scene / render settings (as saved in the file)
scene.frame_start = 1; scene.frame_end = 250; scene.frame_set(1)
scene.render.engine = 'BLENDER_EEVEE_NEXT'
scene.cycles.use_denoising = False
scene.cycles.samples = 128
scene.cycles.sampling_pattern = 'TABULATED_SOBOL'
scene.cycles.use_adaptive_sampling = False
scene.cycles.use_light_tree = False
scene.view_settings.view_transform = 'Filmic'
bpy.context.view_layer.update()

# ---- added for rendering (the .blend has no active camera and no usable light): camera, sun
cam_auto = bpy.data.cameras.new('AutoCamera')
cam_auto.lens = 50.0
cam_auto.sensor_width = 36.0
cam_auto.clip_end = 1000.0
ob_auto_camera = bpy.data.objects.new('AutoCamera', cam_auto)
scene.collection.objects.link(ob_auto_camera)
ob_auto_camera.location = (0.182813, -0.222172, 0.150482)
ob_auto_camera.rotation_euler = (1.09748, -7.21219e-08, 0.694738)
scene.camera = ob_auto_camera
light_auto_sun = bpy.data.lights.new('AutoSun', 'SUN')
light_auto_sun.energy = 3.0
light_auto_sun.angle = 0.0523599
ob_auto_sun = bpy.data.objects.new('AutoSun', light_auto_sun)
scene.collection.objects.link(ob_auto_sun)
ob_auto_sun.rotation_euler = (0.872665, 0.174533, 0.523599)
bpy.context.view_layer.update()
